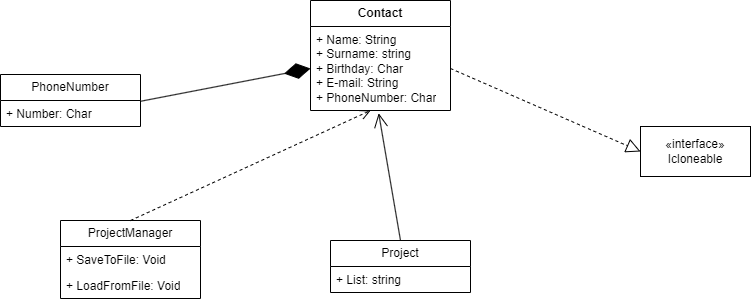

The diagram above was exported from draw.io. Its source (the exported page's mxGraphModel, read from the mxfile embedded in the PNG):
<mxGraphModel dx="1048" dy="1694" grid="1" gridSize="10" guides="1" tooltips="1" connect="1" arrows="1" fold="1" page="1" pageScale="1" pageWidth="827" pageHeight="1169" math="0" shadow="0">
  <root>
    <mxCell id="0" />
    <mxCell id="1" parent="0" />
    <mxCell id="6H7Bo9AFBWdAcdUg8IEw-25" value="&lt;span style=&quot;font-weight: 700;&quot;&gt;Contact&lt;/span&gt;" style="swimlane;fontStyle=0;childLayout=stackLayout;horizontal=1;startSize=26;fillColor=none;horizontalStack=0;resizeParent=1;resizeParentMax=0;resizeLast=0;collapsible=1;marginBottom=0;whiteSpace=wrap;html=1;" vertex="1" parent="1">
      <mxGeometry x="350" y="-710" width="140" height="110" as="geometry" />
    </mxCell>
    <mxCell id="6H7Bo9AFBWdAcdUg8IEw-26" value="+ Name: String&lt;br&gt;+ Surname: string&lt;br&gt;+ Birthday: Char&lt;div&gt;+ E-mail: String&lt;/div&gt;&lt;div&gt;+ PhoneNumber: Char&lt;/div&gt;" style="text;strokeColor=none;fillColor=none;align=left;verticalAlign=top;spacingLeft=4;spacingRight=4;overflow=hidden;rotatable=0;points=[[0,0.5],[1,0.5]];portConstraint=eastwest;whiteSpace=wrap;html=1;" vertex="1" parent="6H7Bo9AFBWdAcdUg8IEw-25">
      <mxGeometry y="26" width="140" height="84" as="geometry" />
    </mxCell>
    <mxCell id="6H7Bo9AFBWdAcdUg8IEw-29" value="PhoneNumber" style="swimlane;fontStyle=0;childLayout=stackLayout;horizontal=1;startSize=26;fillColor=none;horizontalStack=0;resizeParent=1;resizeParentMax=0;resizeLast=0;collapsible=1;marginBottom=0;whiteSpace=wrap;html=1;" vertex="1" parent="1">
      <mxGeometry x="40" y="-636" width="140" height="52" as="geometry" />
    </mxCell>
    <mxCell id="6H7Bo9AFBWdAcdUg8IEw-30" value="+ Number: Char" style="text;strokeColor=none;fillColor=none;align=left;verticalAlign=top;spacingLeft=4;spacingRight=4;overflow=hidden;rotatable=0;points=[[0,0.5],[1,0.5]];portConstraint=eastwest;whiteSpace=wrap;html=1;" vertex="1" parent="6H7Bo9AFBWdAcdUg8IEw-29">
      <mxGeometry y="26" width="140" height="26" as="geometry" />
    </mxCell>
    <mxCell id="6H7Bo9AFBWdAcdUg8IEw-39" value="Project" style="swimlane;fontStyle=0;childLayout=stackLayout;horizontal=1;startSize=26;fillColor=none;horizontalStack=0;resizeParent=1;resizeParentMax=0;resizeLast=0;collapsible=1;marginBottom=0;whiteSpace=wrap;html=1;" vertex="1" parent="1">
      <mxGeometry x="370" y="-470" width="140" height="52" as="geometry" />
    </mxCell>
    <mxCell id="6H7Bo9AFBWdAcdUg8IEw-40" value="+ List: string" style="text;strokeColor=none;fillColor=none;align=left;verticalAlign=top;spacingLeft=4;spacingRight=4;overflow=hidden;rotatable=0;points=[[0,0.5],[1,0.5]];portConstraint=eastwest;whiteSpace=wrap;html=1;" vertex="1" parent="6H7Bo9AFBWdAcdUg8IEw-39">
      <mxGeometry y="26" width="140" height="26" as="geometry" />
    </mxCell>
    <mxCell id="6H7Bo9AFBWdAcdUg8IEw-43" value="ProjectManager" style="swimlane;fontStyle=0;childLayout=stackLayout;horizontal=1;startSize=26;fillColor=none;horizontalStack=0;resizeParent=1;resizeParentMax=0;resizeLast=0;collapsible=1;marginBottom=0;whiteSpace=wrap;html=1;" vertex="1" parent="1">
      <mxGeometry x="100" y="-490" width="140" height="78" as="geometry" />
    </mxCell>
    <mxCell id="6H7Bo9AFBWdAcdUg8IEw-44" value="+ SaveToFile: Void" style="text;strokeColor=none;fillColor=none;align=left;verticalAlign=top;spacingLeft=4;spacingRight=4;overflow=hidden;rotatable=0;points=[[0,0.5],[1,0.5]];portConstraint=eastwest;whiteSpace=wrap;html=1;" vertex="1" parent="6H7Bo9AFBWdAcdUg8IEw-43">
      <mxGeometry y="26" width="140" height="26" as="geometry" />
    </mxCell>
    <mxCell id="6H7Bo9AFBWdAcdUg8IEw-45" value="+ LoadFromFile: Void" style="text;strokeColor=none;fillColor=none;align=left;verticalAlign=top;spacingLeft=4;spacingRight=4;overflow=hidden;rotatable=0;points=[[0,0.5],[1,0.5]];portConstraint=eastwest;whiteSpace=wrap;html=1;" vertex="1" parent="6H7Bo9AFBWdAcdUg8IEw-43">
      <mxGeometry y="52" width="140" height="26" as="geometry" />
    </mxCell>
    <mxCell id="6H7Bo9AFBWdAcdUg8IEw-48" value="«interface»&lt;br&gt;&lt;div&gt;Icloneable&lt;/div&gt;" style="html=1;whiteSpace=wrap;" vertex="1" parent="1">
      <mxGeometry x="680" y="-584" width="110" height="50" as="geometry" />
    </mxCell>
    <mxCell id="6H7Bo9AFBWdAcdUg8IEw-55" value="" style="html=1;verticalAlign=bottom;endArrow=open;dashed=1;endSize=8;curved=0;rounded=0;exitX=0.5;exitY=0;exitDx=0;exitDy=0;entryX=0.429;entryY=1;entryDx=0;entryDy=0;entryPerimeter=0;" edge="1" parent="1" source="6H7Bo9AFBWdAcdUg8IEw-43" target="6H7Bo9AFBWdAcdUg8IEw-26">
      <mxGeometry relative="1" as="geometry">
        <mxPoint x="450" y="-530" as="sourcePoint" />
        <mxPoint x="370" y="-530" as="targetPoint" />
      </mxGeometry>
    </mxCell>
    <mxCell id="6H7Bo9AFBWdAcdUg8IEw-58" value="" style="endArrow=block;dashed=1;endFill=0;endSize=12;html=1;rounded=0;exitX=1;exitY=0.5;exitDx=0;exitDy=0;entryX=0;entryY=0.5;entryDx=0;entryDy=0;" edge="1" parent="1" source="6H7Bo9AFBWdAcdUg8IEw-26" target="6H7Bo9AFBWdAcdUg8IEw-48">
      <mxGeometry width="160" relative="1" as="geometry">
        <mxPoint x="330" y="-530" as="sourcePoint" />
        <mxPoint x="490" y="-530" as="targetPoint" />
      </mxGeometry>
    </mxCell>
    <mxCell id="6H7Bo9AFBWdAcdUg8IEw-59" value="" style="endArrow=diamondThin;endFill=1;endSize=24;html=1;rounded=0;exitX=0.999;exitY=0.031;exitDx=0;exitDy=0;exitPerimeter=0;entryX=0;entryY=0.5;entryDx=0;entryDy=0;" edge="1" parent="1" source="6H7Bo9AFBWdAcdUg8IEw-30" target="6H7Bo9AFBWdAcdUg8IEw-26">
      <mxGeometry width="160" relative="1" as="geometry">
        <mxPoint x="330" y="-530" as="sourcePoint" />
        <mxPoint x="490" y="-530" as="targetPoint" />
      </mxGeometry>
    </mxCell>
    <mxCell id="6H7Bo9AFBWdAcdUg8IEw-60" value="" style="endArrow=open;endFill=1;endSize=12;html=1;rounded=0;exitX=0.5;exitY=0;exitDx=0;exitDy=0;entryX=0.487;entryY=1.033;entryDx=0;entryDy=0;entryPerimeter=0;" edge="1" parent="1" source="6H7Bo9AFBWdAcdUg8IEw-39" target="6H7Bo9AFBWdAcdUg8IEw-26">
      <mxGeometry width="160" relative="1" as="geometry">
        <mxPoint x="330" y="-530" as="sourcePoint" />
        <mxPoint x="490" y="-530" as="targetPoint" />
      </mxGeometry>
    </mxCell>
  </root>
</mxGraphModel>